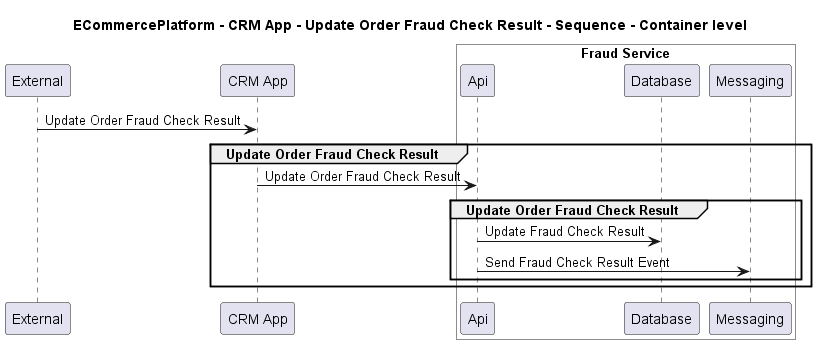

The diagram above was rendered by PlantUML. Its source (embedded in the PNG):
@startuml
!pragma layout smetana

title ECommercePlatform - CRM App - Update Order Fraud Check Result - Sequence - Container level

participant "External" as C4InterFlow.SoftwareSystems.ExternalSystem
participant "CRM App" as ECommercePlatform.SoftwareSystems.CRMApp

box "Fraud Service" #White
    participant "Api" as ECommercePlatform.SoftwareSystems.FraudService.Containers.Api
    participant "Database" as ECommercePlatform.SoftwareSystems.FraudService.Containers.Database
    participant "Messaging" as ECommercePlatform.SoftwareSystems.FraudService.Containers.Messaging
end box


C4InterFlow.SoftwareSystems.ExternalSystem -> ECommercePlatform.SoftwareSystems.CRMApp : Update Order Fraud Check Result
group Update Order Fraud Check Result
ECommercePlatform.SoftwareSystems.CRMApp -> ECommercePlatform.SoftwareSystems.FraudService.Containers.Api : Update Order Fraud Check Result
group Update Order Fraud Check Result
ECommercePlatform.SoftwareSystems.FraudService.Containers.Api -> ECommercePlatform.SoftwareSystems.FraudService.Containers.Database : Update Fraud Check Result
ECommercePlatform.SoftwareSystems.FraudService.Containers.Api -> ECommercePlatform.SoftwareSystems.FraudService.Containers.Messaging : Send Fraud Check Result Event
end
end


@enduml